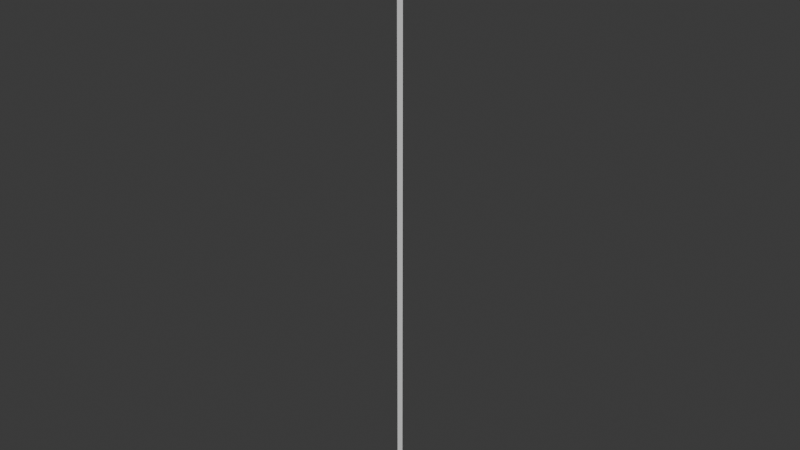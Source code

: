 # Source: Ivy_Thin_Branch.blend  (saved by Blender 4.2.66; exported with 4.5.12 LTS)
import bpy
from mathutils import Matrix  # noqa: F401  (used for matrix-valued properties, if any)

bpy.ops.wm.read_factory_settings(use_empty=True)
scene = bpy.context.scene
scene.name = 'Scene'

# ---- collections
col_ivy_thin_branch = bpy.data.collections.new('Ivy_Thin_Branch'); scene.collection.children.link(col_ivy_thin_branch)

# ---- world
world_world = bpy.data.worlds.new('World'); scene.world = world_world
world_world.use_nodes = True; world_world.node_tree.nodes.clear()
_N = world_world.node_tree.nodes; _L = world_world.node_tree.links
n0 = _N.new('ShaderNodeOutputWorld'); n0.name = 'World Output'; n0.location = (300, 300)
n1 = _N.new('ShaderNodeBackground'); n1.name = 'Background'; n1.location = (10, 300)
n1.inputs[0].default_value = (0.05088, 0.05088, 0.05088, 1.0)
_L.new(n1.outputs[0], n0.inputs[0])
n0.is_active_output = True
world_world.color = (0.05088, 0.05088, 0.05088)
world_world.use_sun_shadow = False
world_world.sun_shadow_jitter_overblur = 0.0

# ---- meshes
me_plane = bpy.data.meshes.new('Plane')
me_plane.from_pydata([(0.03187, 0.0, -4.371e-08), (-0.03187, 0.0, -4.371e-08), (0.03187, 2.0, -4.371e-08), (-0.03187, 2.0, -4.371e-08), (0.03187, 1.818, -4.371e-08), (0.03187, 1.636, -4.371e-08), (0.03187, 1.455, -4.371e-08), (0.03187, 1.273, -4.371e-08), (0.03187, 1.091, -4.371e-08), (0.03187, 0.9091, -4.371e-08), (0.03187, 0.7273, -4.371e-08), (0.03187, 0.5455, -4.371e-08), (0.03187, 0.3636, -4.371e-08), (0.03187, 0.1818, -4.371e-08), (-0.03187, 0.1818, -4.371e-08), (-0.03187, 0.3636, -4.371e-08), (-0.03187, 0.5455, -4.371e-08), (-0.03187, 0.7273, -4.371e-08), (-0.03187, 0.9091, -4.371e-08), (-0.03187, 1.091, -4.371e-08), (-0.03187, 1.273, -4.371e-08), (-0.03187, 1.455, -4.371e-08), (-0.03187, 1.636, -4.371e-08), (-0.03187, 1.818, -4.371e-08)], [], [(4, 23, 3, 2), (0, 1, 14, 13), (13, 14, 15, 12), (12, 15, 16, 11), (11, 16, 17, 10), (10, 17, 18, 9), (9, 18, 19, 8), (8, 19, 20, 7), (7, 20, 21, 6), (6, 21, 22, 5), (5, 22, 23, 4)])
_uv = me_plane.uv_layers.new(name='UVMap')
_uv.uv.foreach_set('vector', [0.0, 0.9091, 1.0, 0.9091, 1.0, 1.0, 0.0, 1.0, 0.0, 0.0, 1.0, 0.0, 1.0, 0.09091, 0.0, 0.09091, 0.0, 0.09091, 1.0, 0.09091, 1.0, 0.1818, 0.0, 0.1818, 0.0, 0.1818, 1.0, 0.1818, 1.0, 0.2727, 0.0, 0.2727, 0.0, 0.2727, 1.0, 0.2727, 1.0, 0.3636, 0.0, 0.3636, 0.0, 0.3636, 1.0, 0.3636, 1.0, 0.4545, 0.0, 0.4545, 0.0, 0.4545, 1.0, 0.4545, 1.0, 0.5455, 0.0, 0.5455, 0.0, 0.5455, 1.0, 0.5455, 1.0, 0.6364, 0.0, 0.6364, 0.0, 0.6364, 1.0, 0.6364, 1.0, 0.7273, 0.0, 0.7273, 0.0, 0.7273, 1.0, 0.7273, 1.0, 0.8182, 0.0, 0.8182, 0.0, 0.8182, 1.0, 0.8182, 1.0, 0.9091, 0.0, 0.9091])
me_plane.update()

# ---- objects
ob_plane = bpy.data.objects.new('Plane', me_plane)

# ---- transforms, parenting, visibility, modifiers, constraints
ob_plane.location = (0.0, 0.0, 0.0)
ob_plane.rotation_euler = (1.571, -0.0, 0.0)
ob_plane.scale = (0.1569, 0.5, 1.0)

# ---- collection membership
col_ivy_thin_branch.objects.link(ob_plane)

# ---- scene / render settings (as saved in the file)
scene.frame_start = 1; scene.frame_end = 250; scene.frame_set(1)
scene.render.engine = 'CYCLES'
bpy.context.view_layer.update()

# ---- added for rendering (the .blend has no active camera and no usable light): camera, sun
cam_auto = bpy.data.cameras.new('AutoCamera')
cam_auto.lens = 50.0
cam_auto.sensor_width = 36.0
cam_auto.clip_end = 1000.0
ob_auto_camera = bpy.data.objects.new('AutoCamera', cam_auto)
scene.collection.objects.link(ob_auto_camera)
ob_auto_camera.location = (0.925271, -1.11033, 1.24022)
ob_auto_camera.rotation_euler = (1.09748, -7.21219e-08, 0.694738)
scene.camera = ob_auto_camera
light_auto_sun = bpy.data.lights.new('AutoSun', 'SUN')
light_auto_sun.energy = 3.0
light_auto_sun.angle = 0.0523599
ob_auto_sun = bpy.data.objects.new('AutoSun', light_auto_sun)
scene.collection.objects.link(ob_auto_sun)
ob_auto_sun.rotation_euler = (0.872665, 0.174533, 0.523599)
bpy.context.view_layer.update()
